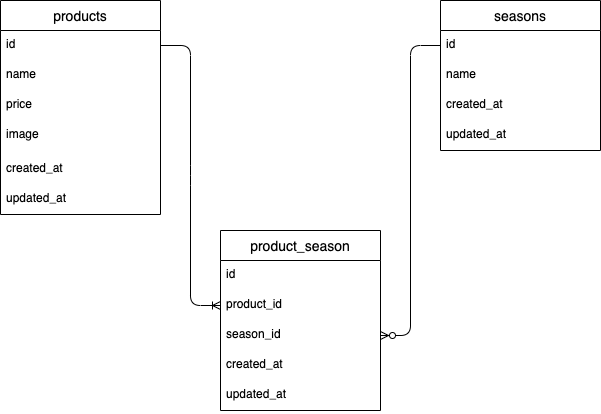

The diagram above was exported from draw.io. Its source (the exported page's mxGraphModel, read from the mxfile embedded in the PNG):
<mxGraphModel dx="861" dy="629" grid="1" gridSize="10" guides="1" tooltips="1" connect="1" arrows="1" fold="1" page="1" pageScale="1" pageWidth="827" pageHeight="1169" math="0" shadow="0">
  <root>
    <mxCell id="0" />
    <mxCell id="1" parent="0" />
    <mxCell id="2" value="products" style="swimlane;fontStyle=0;childLayout=stackLayout;horizontal=1;startSize=30;horizontalStack=0;resizeParent=1;resizeParentMax=0;resizeLast=0;collapsible=1;marginBottom=0;align=center;fontSize=14;" parent="1" vertex="1">
      <mxGeometry x="10" y="10" width="160" height="214" as="geometry" />
    </mxCell>
    <mxCell id="3" value="id" style="text;strokeColor=none;fillColor=none;spacingLeft=4;spacingRight=4;overflow=hidden;rotatable=0;points=[[0,0.5],[1,0.5]];portConstraint=eastwest;fontSize=12;whiteSpace=wrap;html=1;" parent="2" vertex="1">
      <mxGeometry y="30" width="160" height="30" as="geometry" />
    </mxCell>
    <mxCell id="4" value="name" style="text;strokeColor=none;fillColor=none;spacingLeft=4;spacingRight=4;overflow=hidden;rotatable=0;points=[[0,0.5],[1,0.5]];portConstraint=eastwest;fontSize=12;whiteSpace=wrap;html=1;" parent="2" vertex="1">
      <mxGeometry y="60" width="160" height="30" as="geometry" />
    </mxCell>
    <mxCell id="18" value="price" style="text;strokeColor=none;fillColor=none;spacingLeft=4;spacingRight=4;overflow=hidden;rotatable=0;points=[[0,0.5],[1,0.5]];portConstraint=eastwest;fontSize=12;whiteSpace=wrap;html=1;" parent="2" vertex="1">
      <mxGeometry y="90" width="160" height="30" as="geometry" />
    </mxCell>
    <mxCell id="5" value="image" style="text;spacingLeft=4;spacingRight=4;overflow=hidden;rotatable=0;points=[[0,0.5],[1,0.5]];portConstraint=eastwest;fontSize=12;whiteSpace=wrap;html=1;" parent="2" vertex="1">
      <mxGeometry y="120" width="160" height="34" as="geometry" />
    </mxCell>
    <mxCell id="19" value="created_at" style="text;strokeColor=none;fillColor=none;spacingLeft=4;spacingRight=4;overflow=hidden;rotatable=0;points=[[0,0.5],[1,0.5]];portConstraint=eastwest;fontSize=12;whiteSpace=wrap;html=1;" parent="2" vertex="1">
      <mxGeometry y="154" width="160" height="30" as="geometry" />
    </mxCell>
    <mxCell id="20" value="updated_at" style="text;strokeColor=none;fillColor=none;spacingLeft=4;spacingRight=4;overflow=hidden;rotatable=0;points=[[0,0.5],[1,0.5]];portConstraint=eastwest;fontSize=12;whiteSpace=wrap;html=1;" parent="2" vertex="1">
      <mxGeometry y="184" width="160" height="30" as="geometry" />
    </mxCell>
    <mxCell id="21" value="seasons" style="swimlane;fontStyle=0;childLayout=stackLayout;horizontal=1;startSize=30;horizontalStack=0;resizeParent=1;resizeParentMax=0;resizeLast=0;collapsible=1;marginBottom=0;align=center;fontSize=14;" parent="1" vertex="1">
      <mxGeometry x="450" y="10" width="160" height="150" as="geometry" />
    </mxCell>
    <mxCell id="22" value="id" style="text;strokeColor=none;fillColor=none;spacingLeft=4;spacingRight=4;overflow=hidden;rotatable=0;points=[[0,0.5],[1,0.5]];portConstraint=eastwest;fontSize=12;whiteSpace=wrap;html=1;" parent="21" vertex="1">
      <mxGeometry y="30" width="160" height="30" as="geometry" />
    </mxCell>
    <mxCell id="23" value="name" style="text;strokeColor=none;fillColor=none;spacingLeft=4;spacingRight=4;overflow=hidden;rotatable=0;points=[[0,0.5],[1,0.5]];portConstraint=eastwest;fontSize=12;whiteSpace=wrap;html=1;" parent="21" vertex="1">
      <mxGeometry y="60" width="160" height="30" as="geometry" />
    </mxCell>
    <mxCell id="26" value="created_at" style="text;strokeColor=none;fillColor=none;spacingLeft=4;spacingRight=4;overflow=hidden;rotatable=0;points=[[0,0.5],[1,0.5]];portConstraint=eastwest;fontSize=12;whiteSpace=wrap;html=1;" parent="21" vertex="1">
      <mxGeometry y="90" width="160" height="30" as="geometry" />
    </mxCell>
    <mxCell id="27" value="updated_at" style="text;strokeColor=none;fillColor=none;spacingLeft=4;spacingRight=4;overflow=hidden;rotatable=0;points=[[0,0.5],[1,0.5]];portConstraint=eastwest;fontSize=12;whiteSpace=wrap;html=1;" parent="21" vertex="1">
      <mxGeometry y="120" width="160" height="30" as="geometry" />
    </mxCell>
    <mxCell id="28" value="product_season" style="swimlane;fontStyle=0;childLayout=stackLayout;horizontal=1;startSize=30;horizontalStack=0;resizeParent=1;resizeParentMax=0;resizeLast=0;collapsible=1;marginBottom=0;align=center;fontSize=14;" parent="1" vertex="1">
      <mxGeometry x="230" y="240" width="160" height="180" as="geometry" />
    </mxCell>
    <mxCell id="29" value="id" style="text;strokeColor=none;fillColor=none;spacingLeft=4;spacingRight=4;overflow=hidden;rotatable=0;points=[[0,0.5],[1,0.5]];portConstraint=eastwest;fontSize=12;whiteSpace=wrap;html=1;" parent="28" vertex="1">
      <mxGeometry y="30" width="160" height="30" as="geometry" />
    </mxCell>
    <mxCell id="30" value="product_id" style="text;strokeColor=none;fillColor=none;spacingLeft=4;spacingRight=4;overflow=hidden;rotatable=0;points=[[0,0.5],[1,0.5]];portConstraint=eastwest;fontSize=12;whiteSpace=wrap;html=1;" parent="28" vertex="1">
      <mxGeometry y="60" width="160" height="30" as="geometry" />
    </mxCell>
    <mxCell id="31" value="season_id" style="text;strokeColor=none;fillColor=none;spacingLeft=4;spacingRight=4;overflow=hidden;rotatable=0;points=[[0,0.5],[1,0.5]];portConstraint=eastwest;fontSize=12;whiteSpace=wrap;html=1;" parent="28" vertex="1">
      <mxGeometry y="90" width="160" height="30" as="geometry" />
    </mxCell>
    <mxCell id="32" value="created_at" style="text;strokeColor=none;fillColor=none;spacingLeft=4;spacingRight=4;overflow=hidden;rotatable=0;points=[[0,0.5],[1,0.5]];portConstraint=eastwest;fontSize=12;whiteSpace=wrap;html=1;" parent="28" vertex="1">
      <mxGeometry y="120" width="160" height="30" as="geometry" />
    </mxCell>
    <mxCell id="33" value="updated_at" style="text;strokeColor=none;fillColor=none;spacingLeft=4;spacingRight=4;overflow=hidden;rotatable=0;points=[[0,0.5],[1,0.5]];portConstraint=eastwest;fontSize=12;whiteSpace=wrap;html=1;" parent="28" vertex="1">
      <mxGeometry y="150" width="160" height="30" as="geometry" />
    </mxCell>
    <mxCell id="38" value="" style="edgeStyle=entityRelationEdgeStyle;fontSize=12;html=1;endArrow=ERoneToMany;exitX=1;exitY=0.5;exitDx=0;exitDy=0;entryX=0;entryY=0.5;entryDx=0;entryDy=0;" edge="1" parent="1" source="3" target="30">
      <mxGeometry width="100" height="100" relative="1" as="geometry">
        <mxPoint x="290" y="260" as="sourcePoint" />
        <mxPoint x="230" y="325" as="targetPoint" />
      </mxGeometry>
    </mxCell>
    <mxCell id="40" value="" style="edgeStyle=entityRelationEdgeStyle;fontSize=12;html=1;endArrow=ERzeroToMany;endFill=1;exitX=0;exitY=0.5;exitDx=0;exitDy=0;entryX=1;entryY=0.5;entryDx=0;entryDy=0;" edge="1" parent="1" source="22" target="31">
      <mxGeometry width="100" height="100" relative="1" as="geometry">
        <mxPoint x="380" y="80" as="sourcePoint" />
        <mxPoint x="440" y="310" as="targetPoint" />
        <Array as="points">
          <mxPoint x="460" y="290" />
        </Array>
      </mxGeometry>
    </mxCell>
  </root>
</mxGraphModel>